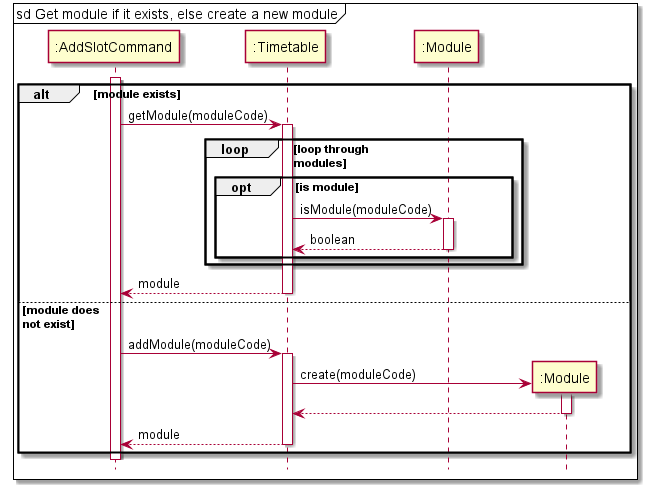

The diagram above was rendered by PlantUML. Its source (embedded in the PNG):
@startuml
hide footbox
skinparam ParticipantPadding 20

mainframe sd Get module if it exists, else create a new module

participant ":AddSlotCommand" as AddSlotCommand
participant ":Timetable" as Timetable
participant ":Module" as Module
participant ":Module" as ModuleNew

activate AddSlotCommand

alt module exists
    AddSlotCommand -> Timetable : getModule(moduleCode)
    activate Timetable

    loop loop through \nmodules

        opt is module
            Timetable -> Module : isModule(moduleCode)
            activate Module

            Module --> Timetable : boolean
            deactivate Module
        end opt

    end loop

    Timetable --> AddSlotCommand : module
    deactivate Timetable

else module does \nnot exist
    AddSlotCommand -> Timetable : addModule(moduleCode)
    activate Timetable

    Timetable -> ModuleNew ** : create(moduleCode)
    activate ModuleNew

    ModuleNew --> Timetable
    deactivate ModuleNew

    Timetable --> AddSlotCommand : module
    deactivate Timetable
end

deactivate AddSlotCommand

@enduml